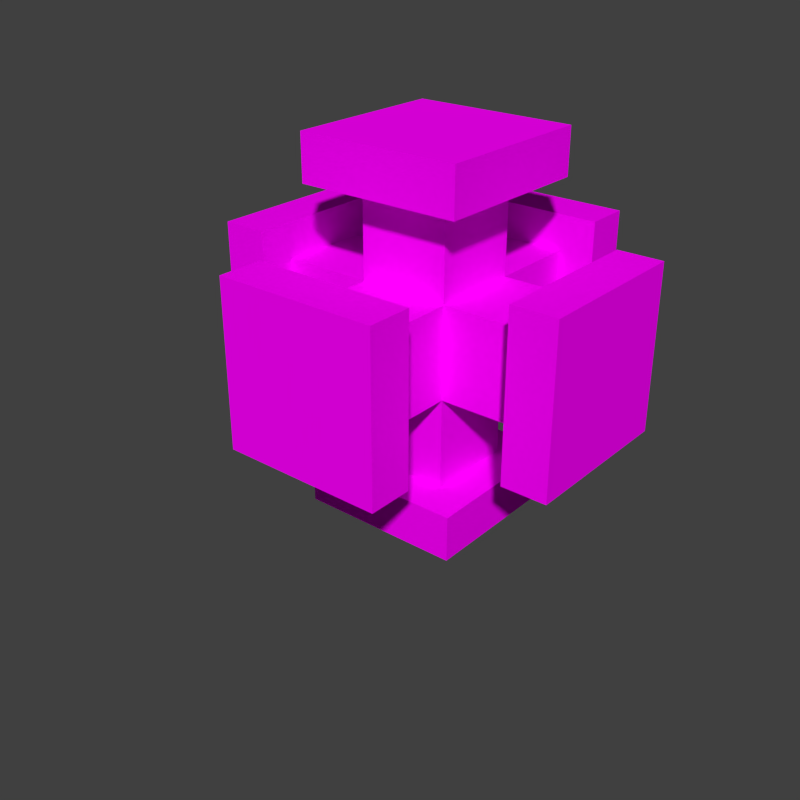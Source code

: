 # Source: pipes.blend  (saved by Blender 2.74.0; exported with 4.5.12 LTS)
import bpy
from mathutils import Matrix  # noqa: F401  (used for matrix-valued properties, if any)

bpy.ops.wm.read_factory_settings(use_empty=True)
scene = bpy.context.scene
scene.name = 'Scene'

# ---- collections
col_collection_1 = bpy.data.collections.new('Collection 1'); scene.collection.children.link(col_collection_1)

# ---- images (referenced by path relative to the original .blend; pixels are not part of the script)
import os
ASSET_DIR = os.environ.get("B2B_ASSET_DIR", "")  # directory of the original .blend (textures are referenced by path, not embedded)
HERE = os.path.dirname(os.path.abspath(__file__))  # packed textures are extracted next to this script under _unpacked/

def load_image(name, relpath, width, height, colorspace="sRGB"):
    """Load a texture the original file referenced (path relative to the .blend, or extracted next to this script)."""
    p = next((c for c in (os.path.join(HERE, relpath), os.path.join(ASSET_DIR, relpath)) if relpath and os.path.exists(c)), "")
    if p:
        img = bpy.data.images.load(p, check_existing=True)
        img.name = name
    else:  # same state as the original file: an image datablock whose file is absent (Cycles renders it pink)
        img = bpy.data.images.new(name, width, height)
        img.source = "FILE"
        img.filepath = "//" + (relpath or name)
    img.colorspace_settings.name = colorspace
    return img
img_conveyor_png_001 = load_image('conveyor.png.001', 'conveyor.png', 1024, 1024, 'sRGB')

# ---- materials (node trees are filled in below, after node groups)
mat_conveyor = bpy.data.materials.new('Conveyor')
mat_conveyor.alpha_threshold = 0.0
mat_conveyor.roughness = 0.5
mat_conveyor.line_color = (0.0, 0.0, 0.0, 1.0)

# ---- material node trees
mat_conveyor.use_nodes = True; mat_conveyor.node_tree.nodes.clear()
_N = mat_conveyor.node_tree.nodes; _L = mat_conveyor.node_tree.links
n0 = _N.new('ShaderNodeTexImage'); n0.name = 'Image Texture'; n0.location = (-203, 346)
n0.width = 150
n0.image = img_conveyor_png_001
n0.interpolation = 'Closest'
n1 = _N.new('ShaderNodeBsdfDiffuse'); n1.name = 'Diffuse BSDF'; n1.location = (62, 391)
n2 = _N.new('ShaderNodeMixShader'); n2.name = 'Mix Shader'; n2.location = (282, 174)
n3 = _N.new('ShaderNodeOutputMaterial'); n3.name = 'Material Output'; n3.location = (470, 157)
n3.width = 120
n4 = _N.new('ShaderNodeBsdfTransparent'); n4.name = 'Transparent BSDF'; n4.location = (-106, 3)
_L.new(n0.outputs[0], n1.inputs[0])
_L.new(n0.outputs[1], n2.inputs[0])
_L.new(n4.outputs[0], n2.inputs[1])
_L.new(n1.outputs[0], n2.inputs[2])
_L.new(n2.outputs[0], n3.inputs[0])
n3.is_active_output = True

# ---- world
world_world = bpy.data.worlds.new('World'); scene.world = world_world
world_world.color = (0.05088, 0.05088, 0.05088)
world_world.use_sun_shadow = False
world_world.sun_shadow_jitter_overblur = 0.0
world_world.cycles.sampling_method = 'MANUAL'
world_world.cycles.sample_map_resolution = 256

# ---- meshes
me_pfmdl = bpy.data.meshes.new('pfmdl')
me_pfmdl.from_pydata([(-0.125, -0.125, -0.125), (-0.125, -0.125, 0.125), (0.125, -0.125, -0.125), (0.125, -0.125, 0.125), (-0.125, -0.375, -0.125), (-0.125, -0.375, 0.125), (0.125, -0.375, 0.125), (0.125, -0.375, -0.125), (0.225, -0.5, -0.225), (0.225, -0.5, 0.225), (-0.225, -0.5, 0.225), (-0.225, -0.5, -0.225), (-0.225, -0.375, -0.225), (-0.225, -0.375, 0.225), (0.225, -0.375, 0.225), (0.225, -0.375, -0.225)], [], [(0, 2, 7, 4), (3, 1, 5, 6), (2, 3, 6, 7), (1, 0, 4, 5), (9, 10, 11, 8), (14, 13, 10, 9), (15, 14, 9, 8), (14, 15, 12, 13), (12, 15, 8, 11), (13, 12, 11, 10)])
_uv = me_pfmdl.uv_layers.new(name='UVMap')
_uv.uv.foreach_set('vector', [0.8906, 0.8828, 0.9102, 0.8828, 0.9102, 0.8945, 0.8906, 0.8945, 0.9297, 0.8828, 0.9492, 0.8828, 0.9492, 0.8945, 0.9297, 0.8945, 0.9102, 0.8828, 0.9297, 0.8828, 0.9297, 0.8945, 0.9102, 0.8945, 0.8711, 0.8828, 0.8906, 0.8828, 0.8906, 0.8945, 0.8711, 0.8945, 0.9883, 0.8477, 0.9531, 0.8477, 0.9531, 0.8125, 0.9883, 0.8125, 0.9883, 0.8555, 0.9531, 0.8555, 0.9531, 0.8477, 0.9883, 0.8477, 0.9961, 0.8125, 0.9961, 0.8477, 0.9883, 0.8477, 0.9883, 0.8125, 0.9961, 0.8594, 0.9961, 0.8945, 0.9609, 0.8945, 0.9609, 0.8594, 0.9531, 0.8047, 0.9883, 0.8047, 0.9883, 0.8125, 0.9531, 0.8125, 0.9453, 0.8477, 0.9453, 0.8125, 0.9531, 0.8125, 0.9531, 0.8477])
me_pfmdl.materials.append(mat_conveyor)
me_pfmdl.use_remesh_preserve_volume = False
me_pfmdl.use_remesh_preserve_attributes = False
me_pfmdl.use_mirror_vertex_groups = False
me_pfmdl.update()
me_pcmdl = bpy.data.meshes.new('pcmdl')
me_pcmdl.from_pydata([(-0.125, -0.125, -0.125), (-0.125, -0.125, 0.125), (-0.125, 0.125, -0.125), (-0.125, 0.125, 0.125), (0.125, -0.125, -0.125), (0.125, -0.125, 0.125), (0.125, 0.125, -0.125), (0.125, 0.125, 0.125)], [], [(1, 3, 2, 0), (3, 7, 6, 2), (7, 5, 4, 6), (5, 1, 0, 4), (0, 2, 6, 4), (5, 7, 3, 1)])
_uv = me_pcmdl.uv_layers.new(name='UVMap')
_uv.uv.foreach_set('vector', [0.9102, 0.8828, 0.8906, 0.8828, 0.8906, 0.8633, 0.9102, 0.8633, 0.8906, 0.8828, 0.8711, 0.8828, 0.8711, 0.8633, 0.8906, 0.8633, 0.9492, 0.8828, 0.9297, 0.8828, 0.9297, 0.8633, 0.9492, 0.8633, 0.9297, 0.8828, 0.9102, 0.8828, 0.9102, 0.8633, 0.9297, 0.8633, 0.8516, 0.8828, 0.8516, 0.8633, 0.8711, 0.8633, 0.8711, 0.8828, 0.8516, 0.8633, 0.8516, 0.8828, 0.832, 0.8828, 0.832, 0.8633])
me_pcmdl.materials.append(mat_conveyor)
me_pcmdl.use_remesh_preserve_volume = False
me_pcmdl.use_remesh_preserve_attributes = False
me_pcmdl.use_mirror_vertex_groups = False
me_pcmdl.update()

# ---- objects
ob_flangemz = bpy.data.objects.new('FlangeMZ', me_pfmdl)
ob_flangepz = bpy.data.objects.new('FlangePZ', me_pfmdl)
ob_flangemx = bpy.data.objects.new('FlangeMX', me_pfmdl)
ob_flangepy = bpy.data.objects.new('FlangePY', me_pfmdl)
ob_flangepx = bpy.data.objects.new('FlangePX', me_pfmdl)
ob_flangemy = bpy.data.objects.new('FlangeMY', me_pfmdl)
ob_center = bpy.data.objects.new('Center', me_pcmdl)

# ---- transforms, parenting, visibility, modifiers, constraints
ob_flangemz.location = (0.5, -0.5, 0.5)
ob_flangemz.rotation_euler = (-4.712, -1.192e-08, 4.712)
ob_flangemz.lineart.crease_threshold = 0.0
ob_flangepz.location = (0.5, -0.5, 0.5)
ob_flangepz.rotation_euler = (-1.571, 1.192e-08, 4.712)
ob_flangepz.hide_viewport = True
ob_flangepz.lineart.crease_threshold = 0.0
ob_flangemx.location = (0.5, -0.5, 0.5)
ob_flangemx.rotation_euler = (0.0, -0.0, 4.712)
ob_flangemx.hide_viewport = True
ob_flangemx.lineart.crease_threshold = 0.0
ob_flangepy.location = (0.5, -0.5, 0.5)
ob_flangepy.rotation_euler = (0.0, -0.0, 3.142)
ob_flangepy.lineart.crease_threshold = 0.0
ob_flangepx.location = (0.5, -0.5, 0.5)
ob_flangepx.rotation_euler = (0.0, -0.0, 1.571)
ob_flangepx.lineart.crease_threshold = 0.0
ob_flangemy.location = (0.5, -0.5, 0.5)
ob_flangemy.lineart.crease_threshold = 0.0
ob_center.location = (0.5, -0.5, 0.5)
ob_center.lineart.crease_threshold = 0.0

# ---- collection membership
col_collection_1.objects.link(ob_flangemz)
col_collection_1.objects.link(ob_flangepz)
col_collection_1.objects.link(ob_flangemx)
col_collection_1.objects.link(ob_flangepy)
col_collection_1.objects.link(ob_flangepx)
col_collection_1.objects.link(ob_flangemy)
col_collection_1.objects.link(ob_center)

# ---- scene / render settings (as saved in the file)
scene.frame_start = 1; scene.frame_end = 1; scene.frame_set(0)
scene.render.engine = 'CYCLES'
scene.render.image_settings.color_depth = '16'
scene.render.image_settings.compression = 100
scene.render.resolution_x = 128
scene.render.resolution_y = 128
scene.render.dither_intensity = 0.0
scene.render.film_transparent = True
scene.cycles.use_denoising = False
scene.cycles.samples = 10
scene.cycles.sampling_pattern = 'TABULATED_SOBOL'
scene.cycles.light_sampling_threshold = 0.0
scene.cycles.use_adaptive_sampling = False
scene.cycles.use_light_tree = False
scene.cycles.blur_glossy = 0.0
scene.cycles.pixel_filter_type = 'GAUSSIAN'
scene.cycles.sample_clamp_indirect = 0.0
scene.view_settings.view_transform = 'Standard'
bpy.context.view_layer.update()

# ---- added for rendering (the .blend has no active camera and no usable light): camera, sun
cam_auto = bpy.data.cameras.new('AutoCamera')
cam_auto.lens = 50.0
cam_auto.sensor_width = 36.0
cam_auto.clip_end = 1000.0
ob_auto_camera = bpy.data.objects.new('AutoCamera', cam_auto)
scene.collection.objects.link(ob_auto_camera)
ob_auto_camera.location = (2.09431, -2.54818, 1.61545)
ob_auto_camera.rotation_euler = (1.09748, -7.21219e-08, 0.694738)
scene.camera = ob_auto_camera
light_auto_sun = bpy.data.lights.new('AutoSun', 'SUN')
light_auto_sun.energy = 3.0
light_auto_sun.angle = 0.0523599
ob_auto_sun = bpy.data.objects.new('AutoSun', light_auto_sun)
scene.collection.objects.link(ob_auto_sun)
ob_auto_sun.rotation_euler = (0.872665, 0.174533, 0.523599)
bpy.context.view_layer.update()
